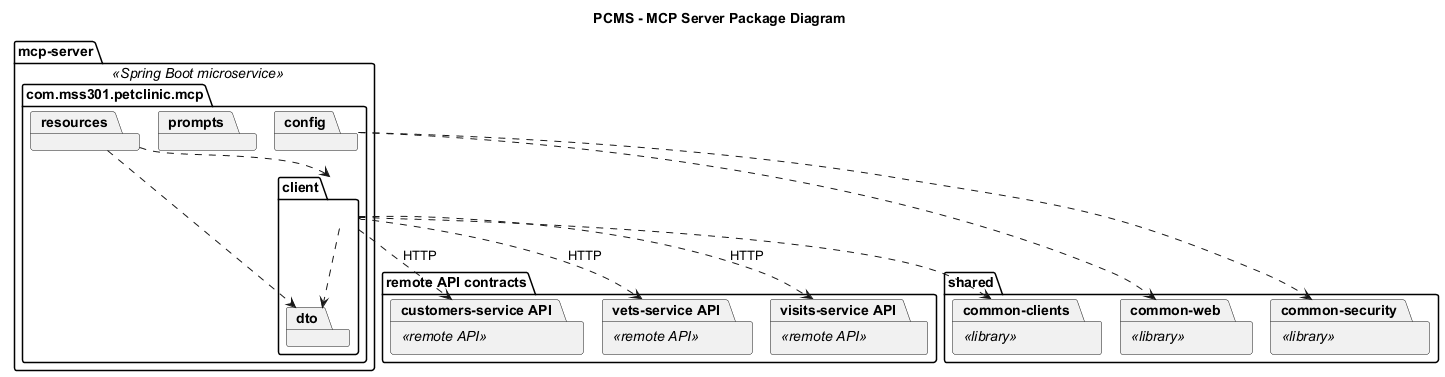

The diagram above was rendered by PlantUML. Its source (embedded in the PNG):
@startuml
!pragma layout smetana
title PCMS - MCP Server Package Diagram

top to bottom direction
skinparam shadowing false
skinparam packageStyle folder
skinparam linetype ortho
skinparam defaultFontName Arial

package "mcp-server" <<Spring Boot microservice>> {
  package "com.mss301.petclinic.mcp" {
    package "client" {
      package "dto"
    }
    package "config"
    package "prompts"
    package "resources"
  }
}

package "shared" {
  package "common-web" <<library>>
  package "common-security" <<library>>
  package "common-clients" <<library>>
}

package "remote API contracts" {
  package "customers-service API" <<remote API>>
  package "vets-service API" <<remote API>>
  package "visits-service API" <<remote API>>
}

client ..> dto
resources ..> client
resources ..> dto

config ..> "common-security"
config ..> "common-web"
client ..> "common-clients"
client ..> "customers-service API" : HTTP
client ..> "vets-service API" : HTTP
client ..> "visits-service API" : HTTP

@enduml